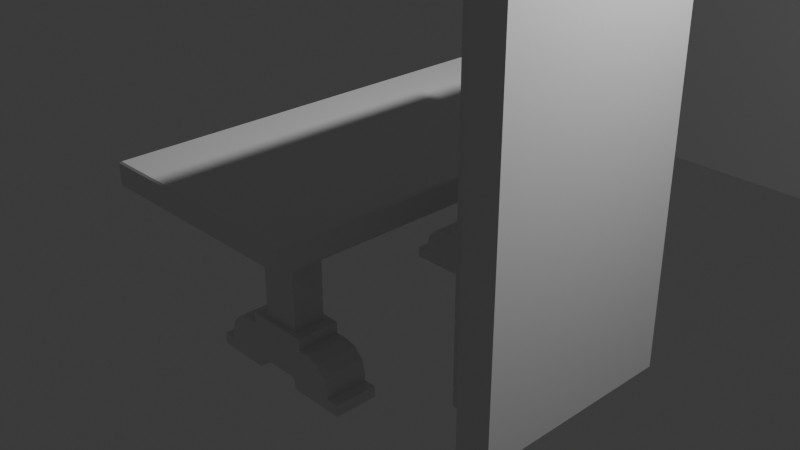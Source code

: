 # Source: WaxModelTable.blend  (saved by Blender 4.1.23; exported with 4.5.12 LTS)
import bpy
from mathutils import Matrix  # noqa: F401  (used for matrix-valued properties, if any)

bpy.ops.wm.read_factory_settings(use_empty=True)
scene = bpy.context.scene
scene.name = 'Scene'

# ---- collections
col_collection = bpy.data.collections.new('Collection'); scene.collection.children.link(col_collection)

# ---- materials (node trees are filled in below, after node groups)
mat_black = bpy.data.materials.new('Black')
mat_black.use_transparent_shadow = False
mat_black_001 = bpy.data.materials.new('Black.001')
mat_black_001.use_transparent_shadow = False
mat_white = bpy.data.materials.new('White')
mat_white.use_transparent_shadow = False
mat_red = bpy.data.materials.new('Red')
mat_red.use_transparent_shadow = False
mat_green = bpy.data.materials.new('Green')
mat_green.use_transparent_shadow = False
mat_blue = bpy.data.materials.new('Blue')
mat_blue.use_transparent_shadow = False
mat_grey = bpy.data.materials.new('Grey')
mat_grey.use_transparent_shadow = False

# ---- material node trees

# ---- world
world_world = bpy.data.worlds.new('World'); scene.world = world_world
world_world.use_nodes = True; world_world.node_tree.nodes.clear()
_N = world_world.node_tree.nodes; _L = world_world.node_tree.links
n0 = _N.new('ShaderNodeOutputWorld'); n0.name = 'World Output'; n0.location = (300, 300)
n1 = _N.new('ShaderNodeBackground'); n1.name = 'Background'; n1.location = (10, 300)
n1.inputs[0].default_value = (0.05088, 0.05088, 0.05088, 1.0)
_L.new(n1.outputs[0], n0.inputs[0])
n0.is_active_output = True
world_world.color = (0.05088, 0.05088, 0.05088)
world_world.use_sun_shadow = False
world_world.sun_shadow_jitter_overblur = 0.0

# ---- cameras
cam_camera = bpy.data.cameras.new('Camera')
cam_camera.clip_end = 100.0
cam_camera.ortho_scale = 7.314

# ---- lights
light_light = bpy.data.lights.new('Light', 'POINT')
light_light.transmission_factor = 0.0
light_light.energy = 1000.0
light_light.shadow_soft_size = 0.1
light_light.shadow_maximum_resolution = 0.006
light_light.use_absolute_resolution = True

# ---- meshes
me_plane = bpy.data.meshes.new('Plane')
me_plane.from_pydata([(-1.0, -1.0, 0.0), (1.0, -1.0, 0.0), (-1.0, 1.0, 0.0), (1.0, 1.0, 0.0)], [], [(0, 1, 3, 2)])
_uv = me_plane.uv_layers.new(name='UVMap')
_uv.uv.foreach_set('vector', [0.0, 0.0, 1.0, 0.0, 1.0, 1.0, 0.0, 1.0])
me_plane.update()
me_plane_001 = bpy.data.meshes.new('Plane.001')
me_plane_001.from_pydata([(-1.0, -1.0, 0.0), (1.0, -1.0, 0.0), (-1.0, 1.0, 0.0), (1.0, 1.0, 0.0)], [], [(0, 1, 3, 2)])
_uv = me_plane_001.uv_layers.new(name='UVMap')
_uv.uv.foreach_set('vector', [0.0, 0.0, 1.0, 0.0, 1.0, 1.0, 0.0, 1.0])
me_plane_001.update()
me_cube_001 = bpy.data.meshes.new('Cube.001')
me_cube_001.from_pydata([(-0.9464, -2.162, -0.1899), (-0.9464, 2.162, -0.1899), (0.9464, -2.162, -0.1899), (0.9464, 2.162, -0.1899), (-1.162, -2.378, 0.06266), (-1.179, -2.395, 0.04576), (-1.162, 2.378, 0.06266), (-1.179, 2.395, 0.04576), (1.162, -2.378, 0.06266), (1.179, -2.395, 0.04576), (1.162, 2.378, 0.06266), (1.179, 2.395, 0.04576), (-1.179, 2.395, -0.1725), (-1.162, 2.378, -0.1899), (-1.162, -2.378, -0.1899), (-1.179, -2.395, -0.1725), (1.179, 2.395, -0.1725), (1.162, 2.378, -0.1899), (1.179, -2.395, -0.1725), (1.162, -2.378, -0.1899), (-0.9464, 2.162, -0.3451), (-0.9282, 2.144, -0.3633), (-0.9282, -2.144, -0.3633), (-0.9464, -2.162, -0.3451), (0.9464, 2.162, -0.3451), (0.9282, 2.144, -0.3633), (0.9464, -2.162, -0.3451), (0.9282, -2.144, -0.3633)], [], [(10, 6, 4, 8), (3, 1, 13, 17), (2, 0, 23, 26), (15, 5, 7, 12), (12, 7, 11, 16), (18, 9, 5, 15), (16, 11, 9, 18), (2, 3, 17, 19), (1, 3, 24, 20), (21, 25, 27, 22), (3, 2, 26, 24), (4, 6, 7, 5), (6, 10, 11, 7), (10, 8, 9, 11), (8, 4, 5, 9), (0, 2, 19, 14), (13, 14, 15, 12), (17, 13, 12, 16), (19, 17, 16, 18), (14, 19, 18, 15), (1, 0, 14, 13), (21, 22, 23, 20), (25, 21, 20, 24), (27, 25, 24, 26), (22, 27, 26, 23), (0, 1, 20, 23)])
_uv = me_cube_001.uv_layers.new(name='UVMap')
_uv.uv.foreach_set('vector', [0.6268, 0.5009, 0.8732, 0.5009, 0.8732, 0.7491, 0.6268, 0.7491, 0.3503, 0.5121, 0.1497, 0.5121, 0.1268, 0.5009, 0.3732, 0.5009, 0.3503, 0.7379, 0.1497, 0.7379, 0.1497, 0.7379, 0.3503, 0.7379, 0.3922, 0.0, 0.6083, 0.0, 0.6083, 0.25, 0.3922, 0.25, 0.3922, 0.25, 0.6083, 0.25, 0.6083, 0.5, 0.3922, 0.5, 0.3922, 0.75, 0.6083, 0.75, 0.6083, 1.0, 0.3922, 1.0, 0.3922, 0.5, 0.6083, 0.5, 0.6083, 0.75, 0.3922, 0.75, 0.3503, 0.7379, 0.3503, 0.5121, 0.3732, 0.5009, 0.3732, 0.7491, 0.1497, 0.5121, 0.3503, 0.5121, 0.3503, 0.5121, 0.1497, 0.5121, 0.1516, 0.5131, 0.3484, 0.5131, 0.3484, 0.7369, 0.1516, 0.7369, 0.3503, 0.5121, 0.3503, 0.7379, 0.3503, 0.7379, 0.3503, 0.5121, 0.8732, 0.7491, 0.8732, 0.5009, 0.875, 0.5, 0.875, 0.75, 0.8732, 0.5009, 0.6268, 0.5009, 0.625, 0.5, 0.875, 0.5, 0.6268, 0.5009, 0.6268, 0.7491, 0.6083, 0.75, 0.6083, 0.5, 0.6268, 0.7491, 0.8732, 0.7491, 0.875, 0.75, 0.625, 0.75, 0.1497, 0.7379, 0.3503, 0.7379, 0.3732, 0.7491, 0.1268, 0.7491, 0.1268, 0.5009, 0.1268, 0.7491, 0.125, 0.75, 0.125, 0.5, 0.3732, 0.5009, 0.1268, 0.5009, 0.125, 0.5, 0.375, 0.5, 0.3732, 0.7491, 0.3732, 0.5009, 0.3922, 0.5, 0.3922, 0.75, 0.1268, 0.7491, 0.3732, 0.7491, 0.375, 0.75, 0.125, 0.75, 0.1497, 0.5121, 0.1497, 0.7379, 0.1268, 0.7491, 0.1268, 0.5009, 0.1516, 0.5131, 0.1516, 0.7369, 0.1497, 0.7379, 0.1497, 0.5121, 0.3484, 0.5131, 0.1516, 0.5131, 0.1497, 0.5121, 0.3503, 0.5121, 0.3484, 0.7369, 0.3484, 0.5131, 0.3503, 0.5121, 0.3503, 0.7379, 0.1516, 0.7369, 0.3484, 0.7369, 0.3503, 0.7379, 0.1497, 0.7379, 0.1497, 0.7379, 0.1497, 0.5121, 0.1497, 0.5121, 0.1497, 0.7379])
me_cube_001.update()
me_cube_002 = bpy.data.meshes.new('Cube.002')
me_cube_002.from_pydata([(-0.2705, -2.038, -0.3785), (-0.2705, -2.038, 0.6292), (-0.2705, -1.445, -0.3785), (-0.2705, -1.445, 0.6292), (0.2705, -2.038, -0.3785), (0.2705, -2.038, 0.6292), (0.2705, -1.445, -0.3785), (0.2705, -1.445, 0.6292), (-0.5941, -2.038, 1.072), (-0.5941, -1.445, 1.072), (0.5941, -1.445, 1.072), (0.5941, -2.038, 1.072), (-0.5941, -2.038, 0.7863), (-0.437, -2.038, 0.6292), (-0.573, -2.038, 0.7077), (-0.5155, -2.038, 0.6502), (-0.437, -1.445, 0.6292), (-0.5941, -1.445, 0.7863), (-0.5155, -1.445, 0.6502), (-0.573, -1.445, 0.7077), (0.5941, -1.445, 0.7863), (0.437, -1.445, 0.6292), (0.573, -1.445, 0.7077), (0.5155, -1.445, 0.6502), (0.437, -2.038, 0.6292), (0.5941, -2.038, 0.7863), (0.5155, -2.038, 0.6502), (0.573, -2.038, 0.7077), (-0.4338, -1.445, -0.3785), (-0.4338, -2.038, -0.3785), (0.4338, -1.445, -0.3785), (0.4338, -2.038, -0.3785), (-0.4338, -1.445, -0.5344), (-0.4338, -2.038, -0.5344), (0.4338, -1.445, -0.5344), (0.4338, -2.038, -0.5344), (-0.9337, -1.445, -0.9794), (-0.9337, -2.038, -0.9794), (0.9337, -1.445, -0.9794), (0.9337, -2.038, -0.9794), (-1.108, -1.445, -0.9794), (-1.108, -2.038, -0.9794), (1.108, -1.445, -0.9794), (1.108, -2.038, -0.9794), (-1.108, -1.445, -1.132), (-1.108, -2.038, -1.132), (1.108, -1.445, -1.132), (1.108, -2.038, -1.132), (-0.9337, -1.445, -0.8754), (-0.5927, -1.445, -0.5344), (-0.888, -1.445, -0.7049), (-0.7632, -1.445, -0.5801), (-0.5927, -2.038, -0.5344), (-0.9337, -2.038, -0.8754), (-0.7632, -2.038, -0.5801), (-0.888, -2.038, -0.7049), (0.5927, -1.445, -0.5344), (0.9337, -1.445, -0.8754), (0.7632, -1.445, -0.5801), (0.888, -1.445, -0.7049), (0.9337, -2.038, -0.8754), (0.5927, -2.038, -0.5344), (0.888, -2.038, -0.7049), (0.7632, -2.038, -0.5801), (0.3576, -1.445, -1.132), (0.3199, -1.445, -1.094), (-0.3199, -1.445, -1.094), (-0.3576, -1.445, -1.132), (-0.3576, -2.038, -1.132), (-0.3199, -2.038, -1.094), (0.3199, -2.038, -1.094), (0.3576, -2.038, -1.132), (0.3199, -1.445, -1.021), (0.2788, -1.445, -0.9794), (-0.2788, -1.445, -0.9794), (-0.3199, -1.445, -1.021), (-0.3199, -2.038, -1.021), (-0.2788, -2.038, -0.9794), (0.2788, -2.038, -0.9794), (0.3199, -2.038, -1.021), (-0.2705, -1.961, -0.3785), (-0.2705, -1.961, 0.6292), (-0.2705, -1.522, 0.6292), (-0.2705, -1.522, -0.3785), (0.2705, -1.522, -0.3785), (0.2705, -1.522, 0.6292), (0.2705, -1.961, 0.6292), (0.2705, -1.961, -0.3785)], [], [(5, 1, 81, 86), (25, 20, 10, 11), (5, 7, 21, 24), (3, 1, 13, 16), (12, 17, 19, 14), (14, 19, 18, 15), (15, 18, 16, 13), (20, 25, 27, 22), (22, 27, 26, 23), (23, 26, 24, 21), (17, 12, 8, 9), (7, 3, 16, 18, 19, 17, 9, 10, 20, 22, 23, 21), (5, 24, 26, 27, 25, 11, 8, 12, 14, 15, 13, 1), (30, 31, 35, 34), (1, 3, 82, 83, 80, 81), (30, 34, 32, 28, 2, 6), (34, 35, 61, 56), (29, 28, 32, 33), (57, 60, 39, 38), (38, 39, 43, 42), (33, 32, 49, 52), (37, 36, 40, 41), (79, 72, 65, 70), (44, 67, 68, 45), (42, 43, 47, 46), (41, 40, 44, 45), (74, 73, 78, 77), (29, 33, 35, 31, 4, 0), (48, 53, 55, 50), (50, 55, 54, 51), (51, 54, 52, 49), (60, 57, 59, 62), (62, 59, 58, 63), (63, 58, 56, 61), (53, 48, 36, 37), (76, 69, 66, 75), (64, 46, 47, 71), (66, 69, 68, 67), (64, 71, 70, 65), (75, 66, 67, 44, 40, 36, 48, 50, 51, 49, 32, 34, 56, 58, 59, 57, 38, 42, 46, 64, 65, 72, 73, 74), (74, 77, 76, 75), (72, 79, 78, 73), (37, 41, 45, 68, 69, 76, 77, 78, 79, 70, 71, 47, 43, 39, 60, 62, 63, 61, 35, 33, 52, 54, 55, 53), (83, 82, 85, 84), (87, 86, 81, 80), (3, 7, 85, 82), (80, 83, 2, 28, 29, 0), (0, 4, 87, 80), (6, 2, 83, 84), (84, 87, 4, 31, 30, 6), (5, 86, 87, 84, 85, 7)])
_uv = me_cube_002.uv_layers.new(name='UVMap')
_uv.uv.foreach_set('vector', [0.625, 0.75, 0.625, 1.0, 0.625, 1.0, 0.625, 0.75, 0.625, 0.75, 0.625, 0.5, 0.625, 0.5, 0.625, 0.75, 0.625, 0.75, 0.625, 0.5, 0.625, 0.5, 0.625, 0.75, 0.625, 0.25, 0.625, 0.0, 0.625, 0.0, 0.625, 0.25, 0.625, 0.0, 0.625, 0.25, 0.625, 0.25, 0.625, 0.0, 0.625, 0.0, 0.625, 0.25, 0.625, 0.25, 0.625, 0.0, 0.625, 0.0, 0.625, 0.25, 0.625, 0.25, 0.625, 0.0, 0.625, 0.5, 0.625, 0.75, 0.625, 0.75, 0.625, 0.5, 0.625, 0.5, 0.625, 0.75, 0.625, 0.75, 0.625, 0.5, 0.625, 0.5, 0.625, 0.75, 0.625, 0.75, 0.625, 0.5, 0.625, 0.25, 0.625, 0.0, 0.625, 0.0, 0.625, 0.25, 0.625, 0.5, 0.625, 0.25, 0.625, 0.25, 0.625, 0.25, 0.625, 0.25, 0.625, 0.25, 0.625, 0.25, 0.625, 0.5, 0.625, 0.5, 0.625, 0.5, 0.625, 0.5, 0.625, 0.5, 0.625, 0.75, 0.625, 0.75, 0.625, 0.75, 0.625, 0.75, 0.625, 0.75, 0.625, 0.75, 0.625, 0.0, 0.625, 0.0, 0.625, 0.0, 0.625, 0.0, 0.625, 0.0, 0.625, 0.0, 0.375, 0.5, 0.375, 0.75, 0.375, 0.75, 0.375, 0.5, 0.625, 0.0, 0.625, 0.25, 0.625, 0.25, 0.375, 0.25, 0.375, 0.0, 0.625, 0.0, 0.375, 0.5, 0.375, 0.5, 0.375, 0.25, 0.375, 0.25, 0.375, 0.25, 0.375, 0.5, 0.375, 0.5, 0.375, 0.75, 0.375, 0.75, 0.375, 0.5, 0.375, 0.0, 0.375, 0.25, 0.375, 0.25, 0.375, 0.0, 0.375, 0.5, 0.375, 0.75, 0.375, 0.75, 0.375, 0.5, 0.375, 0.5, 0.375, 0.75, 0.375, 0.75, 0.375, 0.5, 0.375, 0.0, 0.375, 0.25, 0.375, 0.25, 0.375, 0.0, 0.375, 0.0, 0.375, 0.25, 0.375, 0.25, 0.375, 0.0, 0.375, 0.8333, 0.3526, 0.4391, 0.3122, 0.4794, 0.375, 0.8333, 0.125, 0.5, 0.2043, 0.5, 0.2043, 0.75, 0.125, 0.75, 0.375, 0.5, 0.375, 0.75, 0.375, 0.75, 0.375, 0.5, 0.375, 0.0, 0.375, 0.25, 0.375, 0.25, 0.375, 0.0, 0.375, 0.3319, 0.375, 0.4113, 0.375, 0.8319, 0.375, 0.9186, 0.375, 1.0, 0.375, 1.0, 0.375, 0.75, 0.375, 0.75, 0.375, 0.75, 0.375, 1.0, 0.375, 0.25, 0.375, 0.0, 0.375, 0.0, 0.375, 0.25, 0.375, 0.25, 0.375, 0.0, 0.375, 0.0, 0.375, 0.25, 0.375, 0.25, 0.375, 0.0, 0.375, 0.0, 0.375, 0.25, 0.375, 0.75, 0.375, 0.5, 0.375, 0.5, 0.375, 0.75, 0.375, 0.75, 0.375, 0.5, 0.375, 0.5, 0.375, 0.75, 0.375, 0.75, 0.375, 0.5, 0.375, 0.5, 0.375, 0.75, 0.375, 0.0, 0.375, 0.25, 0.375, 0.25, 0.375, 0.0, 0.375, 0.9167, 0.375, 0.9167, 0.2495, 0.4588, 0.3302, 0.3782, 0.2957, 0.5, 0.375, 0.5, 0.375, 0.75, 0.2957, 0.75, 0.2495, 0.4588, 0.375, 0.9167, 0.375, 0.9167, 0.2083, 0.5, 0.2957, 0.5, 0.2957, 0.75, 0.2917, 0.75, 0.2917, 0.5, 0.375, 0.3333, 0.375, 0.3333, 0.375, 0.3293, 0.375, 0.25, 0.375, 0.25, 0.375, 0.25, 0.375, 0.25, 0.375, 0.25, 0.375, 0.25, 0.375, 0.25, 0.375, 0.25, 0.375, 0.5, 0.375, 0.5, 0.375, 0.5, 0.375, 0.5, 0.375, 0.5, 0.375, 0.5, 0.375, 0.5, 0.375, 0.5, 0.375, 0.4207, 0.375, 0.4167, 0.375, 0.4167, 0.375, 0.4167, 0.375, 0.3333, 0.375, 0.3387, 0.375, 0.9186, 0.375, 0.9244, 0.375, 0.3333, 0.3526, 0.4391, 0.375, 0.8333, 0.375, 0.8392, 0.375, 0.4113, 0.375, 0.0, 0.375, 1.0, 0.375, 1.0, 0.375, 0.9207, 0.375, 0.9167, 0.375, 0.9167, 0.375, 0.9167, 0.375, 0.8333, 0.375, 0.8333, 0.375, 0.8333, 0.375, 0.8293, 0.375, 0.75, 0.375, 0.75, 0.375, 0.75, 0.375, 0.75, 0.375, 0.75, 0.375, 0.75, 0.375, 0.75, 0.375, 0.75, 0.375, 1.0, 0.375, 1.0, 0.375, 0.0, 0.375, 0.0, 0.375, 1.0, 0.375, 0.25, 0.625, 0.25, 0.625, 0.5, 0.375, 0.5, 0.375, 0.75, 0.625, 0.75, 0.625, 1.0, 0.375, 1.0, 0.625, 0.25, 0.625, 0.5, 0.625, 0.5, 0.625, 0.25, 0.375, 0.0, 0.375, 0.25, 0.375, 0.25, 0.375, 0.25, 0.375, 0.0, 0.375, 0.0, 0.375, 1.0, 0.375, 0.75, 0.375, 0.75, 0.375, 1.0, 0.375, 0.5, 0.375, 0.25, 0.375, 0.25, 0.375, 0.5, 0.375, 0.5, 0.375, 0.75, 0.375, 0.75, 0.375, 0.75, 0.375, 0.5, 0.375, 0.5, 0.625, 0.75, 0.625, 0.75, 0.375, 0.75, 0.375, 0.5, 0.625, 0.5, 0.625, 0.5])
me_cube_002.update()
me_cube_003 = bpy.data.meshes.new('Cube.003')
me_cube_003.from_pydata([(-0.9464, -2.162, -0.1899), (-1.179, -2.395, 0.1899), (-0.9464, 2.162, -0.1899), (-1.179, 2.395, 0.1899), (0.9464, -2.162, -0.1899), (1.179, -2.395, 0.1899), (0.9464, 2.162, -0.1899), (1.179, 2.395, 0.1899), (-1.179, 2.395, -0.1899), (-1.179, -2.395, -0.1899), (1.179, 2.395, -0.1899), (1.179, -2.395, -0.1899), (-0.9464, 2.162, -0.4603), (-0.9464, -2.162, -0.4603), (0.9464, 2.162, -0.4603), (0.9464, -2.162, -0.4603)], [], [(9, 1, 3, 8), (8, 3, 7, 10), (10, 7, 5, 11), (11, 5, 1, 9), (2, 6, 14, 12), (7, 3, 1, 5), (2, 0, 9, 8), (6, 2, 8, 10), (4, 6, 10, 11), (0, 4, 11, 9), (12, 14, 15, 13), (6, 4, 15, 14), (0, 2, 12, 13), (4, 0, 13, 15)])
_uv = me_cube_003.uv_layers.new(name='UVMap')
_uv.uv.foreach_set('vector', [0.375, 0.0, 0.625, 0.0, 0.625, 0.25, 0.375, 0.25, 0.375, 0.25, 0.625, 0.25, 0.625, 0.5, 0.375, 0.5, 0.375, 0.5, 0.625, 0.5, 0.625, 0.75, 0.375, 0.75, 0.375, 0.75, 0.625, 0.75, 0.625, 1.0, 0.375, 1.0, 0.1497, 0.5121, 0.3503, 0.5121, 0.3503, 0.5121, 0.1497, 0.5121, 0.625, 0.5, 0.875, 0.5, 0.875, 0.75, 0.625, 0.75, 0.1497, 0.5121, 0.1497, 0.7379, 0.125, 0.75, 0.125, 0.5, 0.3503, 0.5121, 0.1497, 0.5121, 0.125, 0.5, 0.375, 0.5, 0.3503, 0.7379, 0.3503, 0.5121, 0.375, 0.5, 0.375, 0.75, 0.1497, 0.7379, 0.3503, 0.7379, 0.375, 0.75, 0.125, 0.75, 0.1497, 0.5121, 0.3503, 0.5121, 0.3503, 0.7379, 0.1497, 0.7379, 0.3503, 0.5121, 0.3503, 0.7379, 0.3503, 0.7379, 0.3503, 0.5121, 0.1497, 0.7379, 0.1497, 0.5121, 0.1497, 0.5121, 0.1497, 0.7379, 0.3503, 0.7379, 0.1497, 0.7379, 0.1497, 0.7379, 0.3503, 0.7379])
me_cube_003.update()

# ---- objects
ob_light = bpy.data.objects.new('Light', light_light)
ob_camera = bpy.data.objects.new('Camera', cam_camera)
ob_gpencil = bpy.data.objects.new('GPencil', None)
ob_plane = bpy.data.objects.new('Plane', me_plane)
ob_gpencil_001 = bpy.data.objects.new('GPencil.001', None)
ob_plane_001 = bpy.data.objects.new('Plane.001', me_plane_001)
ob_cube = bpy.data.objects.new('Cube', me_cube_001)
ob_stroke = bpy.data.objects.new('Stroke', None)
ob_cube_001 = bpy.data.objects.new('Cube.001', me_cube_002)
ob_cube_002 = bpy.data.objects.new('Cube.002', me_cube_003)

# ---- transforms, parenting, visibility, modifiers, constraints
ob_light.location = (4.076, 1.005, 5.904)
ob_light.rotation_euler = (0.6503, 0.05522, 1.866)
ob_light.lock_rotations_4d = False
ob_light.empty_display_type = 'ARROWS'
ob_light.color = (0.0, 0.0, 0.0, 0.0)
ob_light.lineart.crease_threshold = 0.0
ob_camera.location = (7.359, -6.926, 4.958)
ob_camera.rotation_euler = (1.109, 0.0, 0.8149)
ob_camera.lock_rotations_4d = False
ob_camera.empty_display_type = 'ARROWS'
ob_camera.color = (0.0, 0.0, 0.0, 0.0)
ob_camera.display_type = 'WIRE'
ob_camera.lineart.crease_threshold = 0.0
ob_gpencil.location = (-6.367, 20.23, 4.222)
ob_gpencil.rotation_euler = (1.571, -0.0, 0.0)
ob_gpencil.empty_image_offset = (0.0, 0.0)
ob_gpencil.color = (0.0, 0.0, 0.0, 1.0)
ob_gpencil.use_grease_pencil_lights = True
_m = ob_gpencil.modifiers.new('Mirror', 'GREASE_PENCIL_MIRROR')
_m.show_render = True
ob_plane.location = (-6.367, 20.26, 4.222)
ob_plane.rotation_euler = (1.571, -0.0, 0.0)
ob_plane.scale = (5.0, 12.32, 5.0)
ob_gpencil_001.location = (5.822, 20.23, 4.222)
ob_gpencil_001.rotation_euler = (1.571, -0.0, 0.0)
ob_gpencil_001.empty_image_offset = (0.0, 0.0)
ob_gpencil_001.color = (0.0, 0.0, 0.0, 1.0)
ob_gpencil_001.use_grease_pencil_lights = True
_m = ob_gpencil_001.modifiers.new('Mirror', 'GREASE_PENCIL_MIRROR')
_m.show_render = True
ob_plane_001.location = (5.822, 20.26, 4.222)
ob_plane_001.rotation_euler = (1.571, -0.0, 0.0)
ob_plane_001.scale = (5.0, 12.32, 5.0)
ob_cube.location = (0.0, 0.0, 0.9045)
ob_stroke.location = (0.0, 20.2, 4.443)
ob_stroke.empty_image_offset = (0.0, 0.0)
ob_stroke.color = (0.0, 0.0, 0.0, 1.0)
ob_stroke.use_grease_pencil_lights = True
ob_cube_001.location = (0.0, 0.0, -0.2938)
ob_cube_001.scale = (0.7861, 0.7861, 0.7861)
_m = ob_cube_001.modifiers.new('Triangulate', 'TRIANGULATE')
_m.min_vertices = 5
_m = ob_cube_001.modifiers.new('Mirror', 'MIRROR')
_m.use_axis = (False, True, False)
ob_cube_002.location = (2.165, 0.0, 1.214)
ob_cube_002.rotation_euler = (1.571, -0.0, 1.571)

# ---- collection membership
col_collection.objects.link(ob_light)
col_collection.objects.link(ob_camera)
col_collection.objects.link(ob_gpencil)
col_collection.objects.link(ob_plane)
col_collection.objects.link(ob_gpencil_001)
col_collection.objects.link(ob_plane_001)
col_collection.objects.link(ob_cube)
col_collection.objects.link(ob_stroke)
col_collection.objects.link(ob_cube_001)
col_collection.objects.link(ob_cube_002)

# ---- scene / render settings (as saved in the file)
scene.camera = ob_camera
scene.frame_start = 1; scene.frame_end = 250; scene.frame_set(1)
scene.render.engine = 'BLENDER_EEVEE_NEXT'
scene.cycles.sampling_pattern = 'TABULATED_SOBOL'
scene.eevee.ray_tracing_options.trace_max_roughness = 0.0
bpy.context.view_layer.update()
